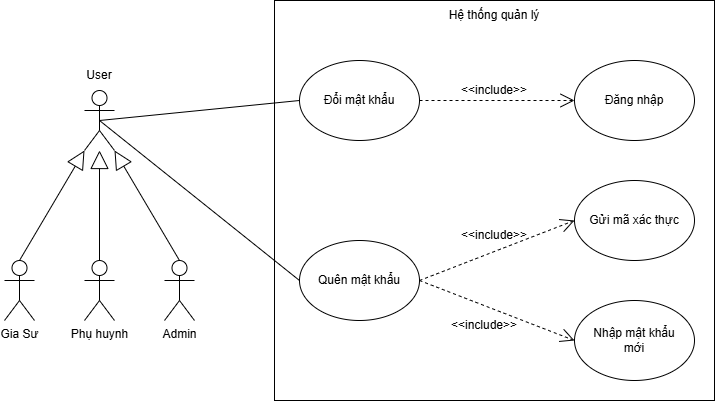

The diagram above was exported from draw.io. Its source (the exported page's mxGraphModel, read from the mxfile embedded in the PNG):
<mxGraphModel dx="1202" dy="645" grid="1" gridSize="10" guides="1" tooltips="1" connect="1" arrows="1" fold="1" page="1" pageScale="1" pageWidth="1169" pageHeight="1654" math="0" shadow="0">
  <root>
    <mxCell id="0" />
    <mxCell id="1" parent="0" />
    <mxCell id="2g07c32N2HyBUWNFVnsu-1" parent="1" style="rounded=0;whiteSpace=wrap;html=1;fillStyle=dashed;" value="" vertex="1">
      <mxGeometry height="400" width="440" x="440" y="60" as="geometry" />
    </mxCell>
    <mxCell id="2g07c32N2HyBUWNFVnsu-2" parent="1" style="shape=umlActor;verticalLabelPosition=bottom;verticalAlign=top;html=1;outlineConnect=0;" value="" vertex="1">
      <mxGeometry height="60" width="30" x="250" y="150" as="geometry" />
    </mxCell>
    <mxCell id="2g07c32N2HyBUWNFVnsu-3" parent="1" style="shape=umlActor;verticalLabelPosition=bottom;verticalAlign=top;html=1;outlineConnect=0;" value="Gia Sư" vertex="1">
      <mxGeometry height="60" width="30" x="170" y="320" as="geometry" />
    </mxCell>
    <mxCell id="2g07c32N2HyBUWNFVnsu-4" parent="1" style="shape=umlActor;verticalLabelPosition=bottom;verticalAlign=top;html=1;outlineConnect=0;" value="Phụ huynh" vertex="1">
      <mxGeometry height="60" width="30" x="250" y="320" as="geometry" />
    </mxCell>
    <mxCell id="2g07c32N2HyBUWNFVnsu-5" parent="1" style="shape=umlActor;verticalLabelPosition=bottom;verticalAlign=top;html=1;outlineConnect=0;" value="Admin" vertex="1">
      <mxGeometry height="60" width="30" x="330" y="320" as="geometry" />
    </mxCell>
    <mxCell id="2g07c32N2HyBUWNFVnsu-6" edge="1" parent="1" source="2g07c32N2HyBUWNFVnsu-3" style="endArrow=block;endSize=16;endFill=0;html=1;rounded=0;exitX=0.5;exitY=0;exitDx=0;exitDy=0;exitPerimeter=0;entryX=0;entryY=1;entryDx=0;entryDy=0;entryPerimeter=0;" target="2g07c32N2HyBUWNFVnsu-2" value="">
      <mxGeometry relative="1" width="160" as="geometry">
        <mxPoint x="140" y="280" as="sourcePoint" />
        <mxPoint x="300" y="280" as="targetPoint" />
      </mxGeometry>
    </mxCell>
    <mxCell id="2g07c32N2HyBUWNFVnsu-8" edge="1" parent="1" source="2g07c32N2HyBUWNFVnsu-4" style="endArrow=block;endSize=16;endFill=0;html=1;rounded=0;exitX=0.5;exitY=0;exitDx=0;exitDy=0;exitPerimeter=0;" target="2g07c32N2HyBUWNFVnsu-2" value="">
      <mxGeometry relative="1" width="160" as="geometry">
        <mxPoint x="245" y="320" as="sourcePoint" />
        <mxPoint x="280" y="230" as="targetPoint" />
      </mxGeometry>
    </mxCell>
    <mxCell id="2g07c32N2HyBUWNFVnsu-9" edge="1" parent="1" source="2g07c32N2HyBUWNFVnsu-5" style="endArrow=block;endSize=16;endFill=0;html=1;rounded=0;exitX=0.5;exitY=0;exitDx=0;exitDy=0;exitPerimeter=0;entryX=1;entryY=1;entryDx=0;entryDy=0;entryPerimeter=0;" target="2g07c32N2HyBUWNFVnsu-2" value="">
      <mxGeometry relative="1" width="160" as="geometry">
        <mxPoint x="110" y="160" as="sourcePoint" />
        <mxPoint x="270" y="160" as="targetPoint" />
      </mxGeometry>
    </mxCell>
    <mxCell id="2g07c32N2HyBUWNFVnsu-10" parent="1" style="text;html=1;whiteSpace=wrap;strokeColor=none;fillColor=none;align=center;verticalAlign=middle;rounded=0;" value="User" vertex="1">
      <mxGeometry height="30" width="60" x="235" y="120" as="geometry" />
    </mxCell>
    <mxCell id="2g07c32N2HyBUWNFVnsu-11" parent="1" style="ellipse;whiteSpace=wrap;html=1;" value="Đổi mật khẩu" vertex="1">
      <mxGeometry height="80" width="120" x="465" y="120" as="geometry" />
    </mxCell>
    <mxCell id="2g07c32N2HyBUWNFVnsu-12" parent="1" style="ellipse;whiteSpace=wrap;html=1;" value="Đăng nhập" vertex="1">
      <mxGeometry height="80" width="120" x="740" y="120" as="geometry" />
    </mxCell>
    <mxCell id="2g07c32N2HyBUWNFVnsu-13" parent="1" style="ellipse;whiteSpace=wrap;html=1;" value="Quên mật khẩu" vertex="1">
      <mxGeometry height="80" width="120" x="465" y="300" as="geometry" />
    </mxCell>
    <mxCell id="2g07c32N2HyBUWNFVnsu-14" parent="1" style="ellipse;whiteSpace=wrap;html=1;" value="Gửi mã xác thực" vertex="1">
      <mxGeometry height="80" width="120" x="740" y="240" as="geometry" />
    </mxCell>
    <mxCell id="2g07c32N2HyBUWNFVnsu-16" edge="1" parent="1" source="2g07c32N2HyBUWNFVnsu-11" style="endArrow=open;endSize=12;dashed=1;html=1;rounded=0;exitX=1;exitY=0.5;exitDx=0;exitDy=0;entryX=0;entryY=0.5;entryDx=0;entryDy=0;" target="2g07c32N2HyBUWNFVnsu-12" value="">
      <mxGeometry relative="1" width="160" as="geometry">
        <mxPoint x="590" y="210" as="sourcePoint" />
        <mxPoint x="750" y="210" as="targetPoint" />
      </mxGeometry>
    </mxCell>
    <mxCell id="2g07c32N2HyBUWNFVnsu-17" parent="1" style="text;html=1;whiteSpace=wrap;strokeColor=none;fillColor=none;align=center;verticalAlign=middle;rounded=0;" value="&amp;lt;&amp;lt;include&amp;gt;&amp;gt;" vertex="1">
      <mxGeometry height="30" width="60" x="630" y="135" as="geometry" />
    </mxCell>
    <mxCell id="2g07c32N2HyBUWNFVnsu-18" edge="1" parent="1" source="2g07c32N2HyBUWNFVnsu-13" style="endArrow=open;endSize=12;dashed=1;html=1;rounded=0;exitX=1;exitY=0.5;exitDx=0;exitDy=0;entryX=0;entryY=0.5;entryDx=0;entryDy=0;" target="2g07c32N2HyBUWNFVnsu-14" value="">
      <mxGeometry relative="1" width="160" as="geometry">
        <mxPoint x="559.9999999999977" y="295" as="sourcePoint" />
        <mxPoint x="715" y="295" as="targetPoint" />
      </mxGeometry>
    </mxCell>
    <mxCell id="2g07c32N2HyBUWNFVnsu-19" parent="1" style="text;html=1;whiteSpace=wrap;strokeColor=none;fillColor=none;align=center;verticalAlign=middle;rounded=0;" value="&amp;lt;&amp;lt;include&amp;gt;&amp;gt;" vertex="1">
      <mxGeometry height="30" width="60" x="630" y="280" as="geometry" />
    </mxCell>
    <mxCell id="2g07c32N2HyBUWNFVnsu-20" parent="1" style="text;html=1;whiteSpace=wrap;strokeColor=none;fillColor=none;align=center;verticalAlign=middle;rounded=0;" value="Hệ thống quản lý" vertex="1">
      <mxGeometry height="30" width="170" x="575" y="60" as="geometry" />
    </mxCell>
    <mxCell id="2g07c32N2HyBUWNFVnsu-21" edge="1" parent="1" source="2g07c32N2HyBUWNFVnsu-2" style="endArrow=none;html=1;rounded=0;exitX=0.5;exitY=0.5;exitDx=0;exitDy=0;exitPerimeter=0;entryX=0;entryY=0.5;entryDx=0;entryDy=0;" target="2g07c32N2HyBUWNFVnsu-11" value="">
      <mxGeometry height="50" relative="1" width="50" as="geometry">
        <mxPoint x="360" y="140" as="sourcePoint" />
        <mxPoint x="435" y="160" as="targetPoint" />
      </mxGeometry>
    </mxCell>
    <mxCell id="2g07c32N2HyBUWNFVnsu-22" edge="1" parent="1" source="2g07c32N2HyBUWNFVnsu-2" style="endArrow=none;html=1;rounded=0;exitX=0.5;exitY=0.5;exitDx=0;exitDy=0;exitPerimeter=0;entryX=0;entryY=0.5;entryDx=0;entryDy=0;" target="2g07c32N2HyBUWNFVnsu-13" value="">
      <mxGeometry height="50" relative="1" width="50" as="geometry">
        <mxPoint x="570" y="280" as="sourcePoint" />
        <mxPoint x="435" y="320" as="targetPoint" />
      </mxGeometry>
    </mxCell>
    <mxCell id="2g07c32N2HyBUWNFVnsu-23" parent="1" style="ellipse;whiteSpace=wrap;html=1;" value="Nhập mật khẩu&lt;div&gt;mới&lt;/div&gt;" vertex="1">
      <mxGeometry height="80" width="120" x="740" y="360" as="geometry" />
    </mxCell>
    <mxCell id="2g07c32N2HyBUWNFVnsu-24" edge="1" parent="1" source="2g07c32N2HyBUWNFVnsu-13" style="endArrow=open;endSize=12;dashed=1;html=1;rounded=0;exitX=1;exitY=0.5;exitDx=0;exitDy=0;entryX=0;entryY=0.5;entryDx=0;entryDy=0;" target="2g07c32N2HyBUWNFVnsu-23" value="">
      <mxGeometry relative="1" width="160" as="geometry">
        <mxPoint x="630" y="460" as="sourcePoint" />
        <mxPoint x="785" y="400" as="targetPoint" />
      </mxGeometry>
    </mxCell>
    <mxCell id="2g07c32N2HyBUWNFVnsu-25" parent="1" style="text;html=1;whiteSpace=wrap;strokeColor=none;fillColor=none;align=center;verticalAlign=middle;rounded=0;" value="&amp;lt;&amp;lt;include&amp;gt;&amp;gt;" vertex="1">
      <mxGeometry height="30" width="60" x="620" y="370" as="geometry" />
    </mxCell>
  </root>
</mxGraphModel>